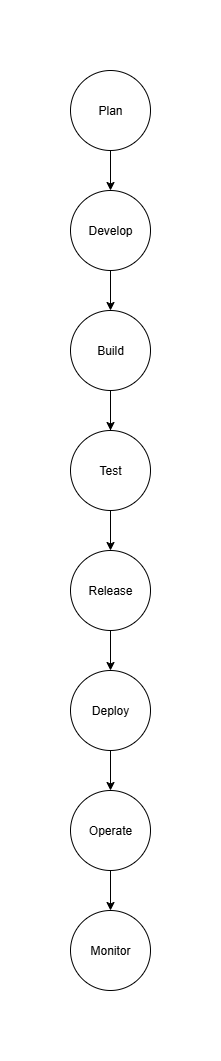

The diagram above was exported from draw.io. Its source (the exported page's mxGraphModel, read from the mxfile embedded in the PNG):
<mxGraphModel dx="748" dy="407" grid="1" gridSize="10" guides="1" tooltips="1" connect="1" arrows="1" fold="1" page="1" pageScale="1" pageWidth="850" pageHeight="1100" background="light-dark(#ffffff, #121212)" math="0" shadow="0">
  <root>
    <mxCell id="0" />
    <mxCell id="1" parent="0" />
    <mxCell id="4w7lr31qgI1IiqspwqGo-4" style="edgeStyle=orthogonalEdgeStyle;rounded=0;orthogonalLoop=1;jettySize=auto;html=1;exitX=0.5;exitY=1;exitDx=0;exitDy=0;entryX=0.5;entryY=0;entryDx=0;entryDy=0;" edge="1" parent="1" source="nvgrsv9AGx5oydkYDc56-1" target="nvgrsv9AGx5oydkYDc56-2">
      <mxGeometry relative="1" as="geometry" />
    </mxCell>
    <mxCell id="nvgrsv9AGx5oydkYDc56-1" value="Develop" style="ellipse;whiteSpace=wrap;html=1;aspect=fixed;" parent="1" vertex="1">
      <mxGeometry x="320" y="130" width="80" height="80" as="geometry" />
    </mxCell>
    <mxCell id="nvgrsv9AGx5oydkYDc56-2" value="Build" style="ellipse;whiteSpace=wrap;html=1;aspect=fixed;" parent="1" vertex="1">
      <mxGeometry x="320" y="250" width="80" height="80" as="geometry" />
    </mxCell>
    <mxCell id="4w7lr31qgI1IiqspwqGo-5" style="edgeStyle=orthogonalEdgeStyle;rounded=0;orthogonalLoop=1;jettySize=auto;html=1;exitX=0.5;exitY=1;exitDx=0;exitDy=0;entryX=0.5;entryY=0;entryDx=0;entryDy=0;" edge="1" parent="1" source="nvgrsv9AGx5oydkYDc56-3" target="nvgrsv9AGx5oydkYDc56-4">
      <mxGeometry relative="1" as="geometry" />
    </mxCell>
    <mxCell id="nvgrsv9AGx5oydkYDc56-3" value="Test" style="ellipse;whiteSpace=wrap;html=1;aspect=fixed;" parent="1" vertex="1">
      <mxGeometry x="320" y="370" width="80" height="80" as="geometry" />
    </mxCell>
    <mxCell id="4w7lr31qgI1IiqspwqGo-6" style="edgeStyle=orthogonalEdgeStyle;rounded=0;orthogonalLoop=1;jettySize=auto;html=1;exitX=0.5;exitY=1;exitDx=0;exitDy=0;" edge="1" parent="1" source="nvgrsv9AGx5oydkYDc56-4" target="nvgrsv9AGx5oydkYDc56-5">
      <mxGeometry relative="1" as="geometry" />
    </mxCell>
    <mxCell id="nvgrsv9AGx5oydkYDc56-4" value="Release" style="ellipse;whiteSpace=wrap;html=1;aspect=fixed;" parent="1" vertex="1">
      <mxGeometry x="320" y="490" width="80" height="80" as="geometry" />
    </mxCell>
    <mxCell id="4w7lr31qgI1IiqspwqGo-7" style="edgeStyle=orthogonalEdgeStyle;rounded=0;orthogonalLoop=1;jettySize=auto;html=1;exitX=0.5;exitY=1;exitDx=0;exitDy=0;" edge="1" parent="1" source="nvgrsv9AGx5oydkYDc56-5" target="nvgrsv9AGx5oydkYDc56-6">
      <mxGeometry relative="1" as="geometry" />
    </mxCell>
    <mxCell id="nvgrsv9AGx5oydkYDc56-5" value="Deploy" style="ellipse;whiteSpace=wrap;html=1;aspect=fixed;" parent="1" vertex="1">
      <mxGeometry x="320" y="610" width="80" height="80" as="geometry" />
    </mxCell>
    <mxCell id="4w7lr31qgI1IiqspwqGo-9" style="edgeStyle=orthogonalEdgeStyle;rounded=0;orthogonalLoop=1;jettySize=auto;html=1;exitX=0.5;exitY=1;exitDx=0;exitDy=0;entryX=0.5;entryY=0;entryDx=0;entryDy=0;" edge="1" parent="1" source="nvgrsv9AGx5oydkYDc56-6" target="4w7lr31qgI1IiqspwqGo-8">
      <mxGeometry relative="1" as="geometry" />
    </mxCell>
    <mxCell id="nvgrsv9AGx5oydkYDc56-6" value="Operate" style="ellipse;whiteSpace=wrap;html=1;aspect=fixed;" parent="1" vertex="1">
      <mxGeometry x="320" y="730" width="80" height="80" as="geometry" />
    </mxCell>
    <mxCell id="nvgrsv9AGx5oydkYDc56-13" value="" style="endArrow=classic;html=1;rounded=0;" parent="1" target="nvgrsv9AGx5oydkYDc56-3" edge="1">
      <mxGeometry width="50" height="50" relative="1" as="geometry">
        <mxPoint x="360" y="370" as="sourcePoint" />
        <mxPoint x="410" y="320" as="targetPoint" />
        <Array as="points">
          <mxPoint x="360" y="330" />
        </Array>
      </mxGeometry>
    </mxCell>
    <mxCell id="4w7lr31qgI1IiqspwqGo-3" style="edgeStyle=orthogonalEdgeStyle;rounded=0;orthogonalLoop=1;jettySize=auto;html=1;exitX=0.5;exitY=1;exitDx=0;exitDy=0;entryX=0.5;entryY=0;entryDx=0;entryDy=0;" edge="1" parent="1" source="4w7lr31qgI1IiqspwqGo-2" target="nvgrsv9AGx5oydkYDc56-1">
      <mxGeometry relative="1" as="geometry" />
    </mxCell>
    <mxCell id="4w7lr31qgI1IiqspwqGo-2" value="Plan" style="ellipse;whiteSpace=wrap;html=1;aspect=fixed;" vertex="1" parent="1">
      <mxGeometry x="320" y="10" width="80" height="80" as="geometry" />
    </mxCell>
    <mxCell id="4w7lr31qgI1IiqspwqGo-8" value="Monitor" style="ellipse;whiteSpace=wrap;html=1;aspect=fixed;" vertex="1" parent="1">
      <mxGeometry x="320" y="850" width="80" height="80" as="geometry" />
    </mxCell>
  </root>
</mxGraphModel>